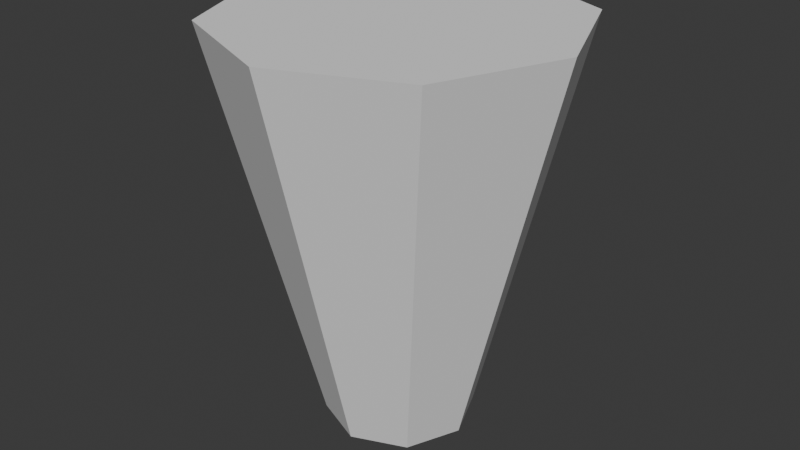 # Source: pillar.blend  (saved by Blender 4.4.32; exported with 4.5.12 LTS)
import bpy
from mathutils import Matrix  # noqa: F401  (used for matrix-valued properties, if any)

bpy.ops.wm.read_factory_settings(use_empty=True)
scene = bpy.context.scene
scene.name = 'Scene'

# ---- collections
col_collection = bpy.data.collections.new('Collection'); scene.collection.children.link(col_collection)

# ---- world
world_world = bpy.data.worlds.new('World'); scene.world = world_world
world_world.use_nodes = True; world_world.node_tree.nodes.clear()
_N = world_world.node_tree.nodes; _L = world_world.node_tree.links
n0 = _N.new('ShaderNodeOutputWorld'); n0.name = 'World Output'; n0.location = (300, 300)
n1 = _N.new('ShaderNodeBackground'); n1.name = 'Background'; n1.location = (10, 300)
n1.inputs[0].default_value = (0.05088, 0.05088, 0.05088, 1.0)
_L.new(n1.outputs[0], n0.inputs[0])
n0.is_active_output = True
world_world.color = (0.05088, 0.05088, 0.05088)
world_world.sun_shadow_jitter_overblur = 0.0

# ---- meshes
me_cylinder_001 = bpy.data.meshes.new('Cylinder.001')
me_cylinder_001.from_pydata([(0.0, 1.0, -1.0), (1.303e-08, 2.355, 4.4), (0.7071, 0.7071, -1.0), (1.665, 1.665, 4.4), (1.0, 0.0, -1.0), (2.355, 2.325e-08, 4.4), (0.7071, -0.7071, -1.0), (1.665, -1.665, 4.4), (0.0, -1.0, -1.0), (1.303e-08, -2.355, 4.4), (-0.7071, -0.7071, -1.0), (-1.665, -1.665, 4.4), (-1.0, 0.0, -1.0), (-2.355, 2.325e-08, 4.4), (-0.7071, 0.7071, -1.0), (-1.665, 1.665, 4.4)], [], [(0, 1, 3, 2), (2, 3, 5, 4), (4, 5, 7, 6), (6, 7, 9, 8), (8, 9, 11, 10), (10, 11, 13, 12), (3, 1, 15, 13, 11, 9, 7, 5), (12, 13, 15, 14), (14, 15, 1, 0), (0, 2, 4, 6, 8, 10, 12, 14)])
_uv = me_cylinder_001.uv_layers.new(name='UVMap')
_uv.uv.foreach_set('vector', [1.0, 0.5, 1.0, 1.0, 0.875, 1.0, 0.875, 0.5, 0.875, 0.5, 0.875, 1.0, 0.75, 1.0, 0.75, 0.5, 0.75, 0.5, 0.75, 1.0, 0.625, 1.0, 0.625, 0.5, 0.625, 0.5, 0.625, 1.0, 0.5, 1.0, 0.5, 0.5, 0.5, 0.5, 0.5, 1.0, 0.375, 1.0, 0.375, 0.5, 0.375, 0.5, 0.375, 1.0, 0.25, 1.0, 0.25, 0.5, 0.4197, 0.4197, 0.25, 0.49, 0.08029, 0.4197, 0.01, 0.25, 0.08029, 0.08029, 0.25, 0.01, 0.4197, 0.08029, 0.49, 0.25, 0.25, 0.5, 0.25, 1.0, 0.125, 1.0, 0.125, 0.5, 0.125, 0.5, 0.125, 1.0, 0.0, 1.0, 0.0, 0.5, 0.75, 0.49, 0.9197, 0.4197, 0.99, 0.25, 0.9197, 0.08029, 0.75, 0.01, 0.5803, 0.08029, 0.51, 0.25, 0.5803, 0.4197])
me_cylinder_001.update()

# ---- objects
ob_cylinder = bpy.data.objects.new('Cylinder', me_cylinder_001)

# ---- transforms, parenting, visibility, modifiers, constraints
ob_cylinder.location = (0.0, 0.0, 0.0)

# ---- collection membership
col_collection.objects.link(ob_cylinder)

# ---- scene / render settings (as saved in the file)
scene.frame_start = 1; scene.frame_end = 250; scene.frame_set(1)
scene.render.engine = 'BLENDER_EEVEE_NEXT'
bpy.context.view_layer.update()

# ---- added for rendering (the .blend has no active camera and no usable light): camera, sun
cam_auto = bpy.data.cameras.new('AutoCamera')
cam_auto.lens = 50.0
cam_auto.sensor_width = 36.0
cam_auto.clip_end = 1000.0
ob_auto_camera = bpy.data.objects.new('AutoCamera', cam_auto)
scene.collection.objects.link(ob_auto_camera)
ob_auto_camera.location = (7.93408, -9.52089, 8.04726)
ob_auto_camera.rotation_euler = (1.09748, -7.21219e-08, 0.694738)
scene.camera = ob_auto_camera
light_auto_sun = bpy.data.lights.new('AutoSun', 'SUN')
light_auto_sun.energy = 3.0
light_auto_sun.angle = 0.0523599
ob_auto_sun = bpy.data.objects.new('AutoSun', light_auto_sun)
scene.collection.objects.link(ob_auto_sun)
ob_auto_sun.rotation_euler = (0.872665, 0.174533, 0.523599)
bpy.context.view_layer.update()
